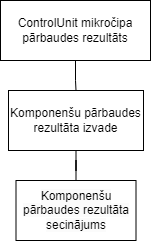

The diagram above was exported from draw.io. Its source (the exported page's mxGraphModel, read from the mxfile embedded in the PNG):
<mxGraphModel dx="1393" dy="1866" grid="1" gridSize="10" guides="1" tooltips="1" connect="1" arrows="1" fold="1" page="1" pageScale="1" pageWidth="850" pageHeight="1100" math="0" shadow="0">
  <root>
    <mxCell id="0" />
    <mxCell id="1" parent="0" />
    <mxCell id="2pREZMqhtkU44QcFLD31-39" value="" style="edgeStyle=orthogonalEdgeStyle;rounded=0;orthogonalLoop=1;jettySize=auto;html=1;endArrow=none;endFill=0;" parent="1" source="2pREZMqhtkU44QcFLD31-37" target="2pREZMqhtkU44QcFLD31-38" edge="1">
      <mxGeometry relative="1" as="geometry" />
    </mxCell>
    <mxCell id="2pREZMqhtkU44QcFLD31-37" value="ControlUnit mikročipa pārbaudes rezultāts" style="html=1;whiteSpace=wrap;" parent="1" vertex="1">
      <mxGeometry x="350" y="-1030" width="150" height="60" as="geometry" />
    </mxCell>
    <mxCell id="2pREZMqhtkU44QcFLD31-41" value="" style="edgeStyle=orthogonalEdgeStyle;rounded=0;orthogonalLoop=1;jettySize=auto;html=1;endArrow=none;endFill=0;" parent="1" source="2pREZMqhtkU44QcFLD31-38" target="2pREZMqhtkU44QcFLD31-40" edge="1">
      <mxGeometry relative="1" as="geometry" />
    </mxCell>
    <mxCell id="2pREZMqhtkU44QcFLD31-38" value="Komponenšu pārbaudes rezultāta izvade" style="whiteSpace=wrap;html=1;" parent="1" vertex="1">
      <mxGeometry x="358" y="-940" width="135" height="60" as="geometry" />
    </mxCell>
    <mxCell id="2pREZMqhtkU44QcFLD31-40" value="&lt;br&gt;&lt;span style=&quot;color: rgb(0, 0, 0); font-family: Helvetica; font-size: 12px; font-style: normal; font-variant-ligatures: normal; font-variant-caps: normal; font-weight: 400; letter-spacing: normal; orphans: 2; text-align: center; text-indent: 0px; text-transform: none; widows: 2; word-spacing: 0px; -webkit-text-stroke-width: 0px; white-space: normal; background-color: rgb(251, 251, 251); text-decoration-thickness: initial; text-decoration-style: initial; text-decoration-color: initial; display: inline !important; float: none;&quot;&gt;Komponenšu pārbaudes rezultāta secinājums&lt;/span&gt;&lt;div&gt;&lt;br/&gt;&lt;/div&gt;" style="whiteSpace=wrap;html=1;" parent="1" vertex="1">
      <mxGeometry x="365.5" y="-850" width="120" height="60" as="geometry" />
    </mxCell>
  </root>
</mxGraphModel>